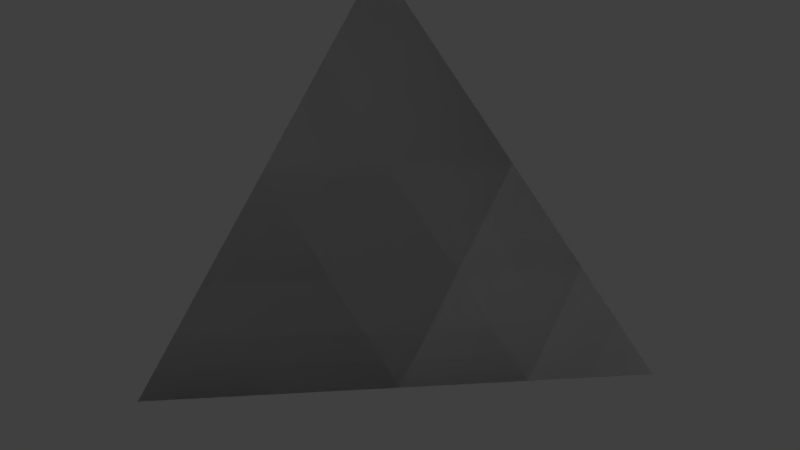# Source: Retro_Corner.blend  (saved by Blender 2.79.0; exported with 4.5.12 LTS)
import bpy
from mathutils import Matrix  # noqa: F401  (used for matrix-valued properties, if any)

bpy.ops.wm.read_factory_settings(use_empty=True)
scene = bpy.context.scene
scene.name = 'Scene'

# ---- collections
col_collection_1 = bpy.data.collections.new('Collection 1'); scene.collection.children.link(col_collection_1)

# ---- materials (node trees are filled in below, after node groups)
mat_rc_tetra_001 = bpy.data.materials.new('RC_Tetra.001')
mat_rc_tetra_001.alpha_threshold = 0.0
mat_rc_tetra_001.use_transparent_shadow = False
mat_rc_tetra_001.roughness = 0.5
mat_rc_tetra = bpy.data.materials.new('RC_Tetra')
mat_rc_tetra.alpha_threshold = 0.0
mat_rc_tetra.use_transparent_shadow = False
mat_rc_tetra.roughness = 0.5

# ---- material node trees

# ---- world
world_world = bpy.data.worlds.new('World'); scene.world = world_world
world_world.color = (0.05088, 0.05088, 0.05088)
world_world.use_sun_shadow = False
world_world.sun_shadow_jitter_overblur = 0.0
world_world.cycles.sampling_method = 'MANUAL'

# ---- lights
light_lamp = bpy.data.lights.new('Lamp', 'POINT')
light_lamp.transmission_factor = 0.0
light_lamp.cutoff_distance = 30.0
light_lamp.energy = 100.0
light_lamp.shadow_buffer_clip_start = 1.001
light_lamp.shadow_soft_size = 0.1
light_lamp.shadow_maximum_resolution = 0.006
light_lamp.use_absolute_resolution = True

# ---- meshes
me_rc_tetra_001 = bpy.data.meshes.new('RC_Tetra.001')
me_rc_tetra_001.from_pydata([(-0.5, -0.5, 0.5), (-0.5, -0.5, -0.5), (0.5, -0.5, -0.5), (0.5, -0.5, -0.5), (-0.5, -0.5, -0.5), (-0.5, 0.5, -0.5), (-0.5, -0.5, -0.5), (-0.5, -0.5, 0.5), (-0.5, 0.5, -0.5), (0.5, -0.5, -0.5), (-0.5, 0.5, -0.5), (-0.5, -0.5, 0.5)], [], [(0, 1, 2), (3, 4, 5), (6, 7, 8), (9, 10, 11)])
me_rc_tetra_001.polygons.foreach_set('use_smooth', [True] * 4)
_k = set([(0, 1), (0, 2), (1, 2), (3, 4), (3, 5), (4, 5), (6, 7), (6, 8), (7, 8), (9, 10), (9, 11), (10, 11)])
me_rc_tetra_001.attributes.new('sharp_edge', 'BOOLEAN', 'EDGE').data.foreach_set('value', [ (min(e.vertices), max(e.vertices)) in _k for e in me_rc_tetra_001.edges])
_uv = me_rc_tetra_001.uv_layers.new(name='UVMap')
_uv.uv.foreach_set('vector', [0.9862, 0.01267, 0.9862, 0.1702, 0.8286, 0.1702, 0.9862, 0.01267, 0.9862, 0.1702, 0.8286, 0.1702, 0.9862, 0.1702, 0.8286, 0.1702, 0.9862, 0.01267, 0.6848, 0.6182, 0.7886, 0.7982, 0.5812, 0.798])
me_rc_tetra_001.materials.append(mat_rc_tetra_001)
me_rc_tetra_001.use_remesh_preserve_volume = False
me_rc_tetra_001.use_remesh_preserve_attributes = False
me_rc_tetra_001.use_mirror_vertex_groups = False
me_rc_tetra_001.update()
me_rc_tetra_001.normals_split_custom_set([tuple(v) for v in zip(*[iter([0.0, -1.0, 0.0, 0.0, -1.0, 0.0, 0.0, -1.0, 0.0, 0.0, 0.0, -1.0, 0.0, 0.0, -1.0, 0.0, 0.0, -1.0, -1.0, 0.0, 0.0, -1.0, 0.0, 0.0, -1.0, 0.0, 0.0, 0.5774, 0.5774, 0.5774, 0.5774, 0.5774, 0.5774, 0.5774, 0.5774, 0.5774])] * 3)])
me_rc_tetra = bpy.data.meshes.new('RC_Tetra')
me_rc_tetra.from_pydata([(-0.5, -0.5, 0.5), (-0.5, -0.5, -0.5), (0.5, -0.5, -0.5), (0.5, -0.5, -0.5), (-0.5, -0.5, -0.5), (-0.5, 0.5, -0.5), (-0.5, -0.5, -0.5), (-0.5, -0.5, 0.5), (-0.5, 0.5, -0.5), (0.5, -0.5, -0.5), (-0.5, 0.5, -0.5), (-0.5, -0.5, 0.5)], [], [(0, 1, 2), (3, 4, 5), (6, 7, 8), (9, 10, 11)])
me_rc_tetra.polygons.foreach_set('use_smooth', [True] * 4)
_k = set([(0, 1), (0, 2), (1, 2), (3, 4), (3, 5), (4, 5), (6, 7), (6, 8), (7, 8), (9, 10), (9, 11), (10, 11)])
me_rc_tetra.attributes.new('sharp_edge', 'BOOLEAN', 'EDGE').data.foreach_set('value', [ (min(e.vertices), max(e.vertices)) in _k for e in me_rc_tetra.edges])
_uv = me_rc_tetra.uv_layers.new(name='UVMap')
_uv.uv.foreach_set('vector', [0.9862, 0.01267, 0.9862, 0.1702, 0.8286, 0.1702, 0.9862, 0.01267, 0.9862, 0.1702, 0.8286, 0.1702, 0.9862, 0.1702, 0.8286, 0.1702, 0.9862, 0.01267, 0.6848, 0.6182, 0.7886, 0.7982, 0.5812, 0.798])
me_rc_tetra.materials.append(mat_rc_tetra)
me_rc_tetra.use_remesh_preserve_volume = False
me_rc_tetra.use_remesh_preserve_attributes = False
me_rc_tetra.use_mirror_vertex_groups = False
me_rc_tetra.update()
me_rc_tetra.normals_split_custom_set([tuple(v) for v in zip(*[iter([0.0, -1.0, 0.0, 0.0, -1.0, 0.0, 0.0, -1.0, 0.0, 0.0, 0.0, -1.0, 0.0, 0.0, -1.0, 0.0, 0.0, -1.0, -1.0, 0.0, 0.0, -1.0, 0.0, 0.0, -1.0, 0.0, 0.0, 0.5774, 0.5774, 0.5774, 0.5774, 0.5774, 0.5774, 0.5774, 0.5774, 0.5774])] * 3)])

# ---- objects
ob_rc_tetra_001 = bpy.data.objects.new('RC_Tetra.001', me_rc_tetra_001)
ob_rc_tetra = bpy.data.objects.new('RC_Tetra', me_rc_tetra)
ob_lamp = bpy.data.objects.new('Lamp', light_lamp)

# ---- transforms, parenting, visibility, modifiers, constraints
ob_rc_tetra_001.location = (0.0, 0.0, 0.0)
ob_rc_tetra_001.rotation_euler = (1.571, -0.0, 0.0)
ob_rc_tetra_001.lineart.crease_threshold = 0.0
ob_rc_tetra.location = (0.0, 0.0, 0.0)
ob_rc_tetra.rotation_euler = (1.571, -0.0, 0.0)
ob_rc_tetra.lineart.crease_threshold = 0.0
ob_lamp.location = (4.076, 1.005, 5.904)
ob_lamp.rotation_euler = (0.6503, 0.05522, 1.866)
ob_lamp.lock_rotations_4d = False
ob_lamp.empty_display_type = 'ARROWS'
ob_lamp.color = (0.0, 0.0, 0.0, 0.0)
ob_lamp.lineart.crease_threshold = 0.0

# ---- collection membership
col_collection_1.objects.link(ob_rc_tetra_001)
col_collection_1.objects.link(ob_rc_tetra)
col_collection_1.objects.link(ob_lamp)

# ---- scene / render settings (as saved in the file)
scene.frame_start = 1; scene.frame_end = 250; scene.frame_set(1)
scene.render.engine = 'BLENDER_EEVEE_NEXT'
scene.render.resolution_percentage = 50
scene.render.dither_intensity = 0.0
scene.cycles.use_denoising = False
scene.cycles.samples = 128
scene.cycles.sampling_pattern = 'TABULATED_SOBOL'
scene.cycles.use_adaptive_sampling = False
scene.cycles.use_light_tree = False
scene.cycles.blur_glossy = 0.0
scene.cycles.sample_clamp_indirect = 0.0
scene.view_settings.view_transform = 'Standard'
bpy.context.view_layer.update()

# ---- added for rendering (the .blend has no active camera): camera
cam_auto = bpy.data.cameras.new('AutoCamera')
cam_auto.lens = 50.0
cam_auto.sensor_width = 36.0
cam_auto.clip_end = 1000.0
ob_auto_camera = bpy.data.objects.new('AutoCamera', cam_auto)
scene.collection.objects.link(ob_auto_camera)
ob_auto_camera.location = (1.60254, -1.92304, 1.28203)
ob_auto_camera.rotation_euler = (1.09748, -7.21219e-08, 0.694738)
scene.camera = ob_auto_camera
bpy.context.view_layer.update()
